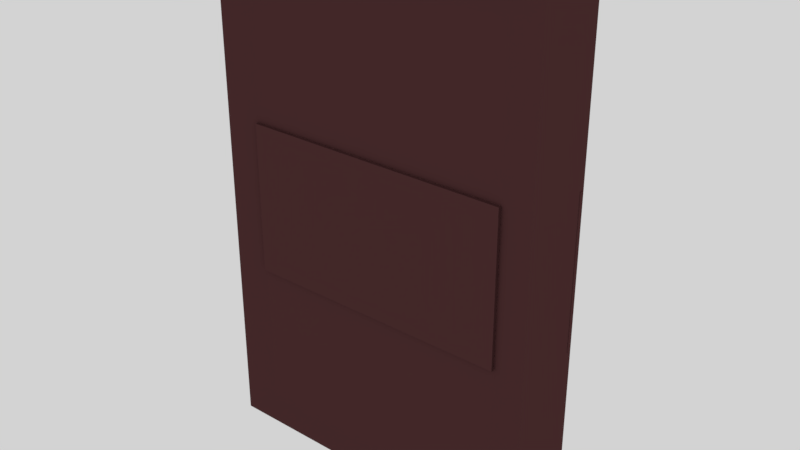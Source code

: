 # Source: door.blend  (saved by Blender 2.79.0; exported with 4.5.12 LTS)
import bpy
from mathutils import Matrix  # noqa: F401  (used for matrix-valued properties, if any)

bpy.ops.wm.read_factory_settings(use_empty=True)
scene = bpy.context.scene
scene.name = 'Scene'

# ---- collections
col_collection_1 = bpy.data.collections.new('Collection 1'); scene.collection.children.link(col_collection_1)

# ---- materials (node trees are filled in below, after node groups)
mat_dooer = bpy.data.materials.new('dooer')
mat_dooer.alpha_threshold = 0.0
mat_dooer.diffuse_color = (0.08438, 0.0319, 0.0331, 1.0)
mat_dooer.roughness = 0.5
mat_gold = bpy.data.materials.new('gold')
mat_gold.alpha_threshold = 0.0
mat_gold.diffuse_color = (0.7011, 0.3763, 0.01444, 1.0)
mat_gold.roughness = 0.5

# ---- material node trees
mat_dooer.use_nodes = True; mat_dooer.node_tree.nodes.clear()
_N = mat_dooer.node_tree.nodes; _L = mat_dooer.node_tree.links
n0 = _N.new('ShaderNodeOutputMaterial'); n0.name = 'Material Output'; n0.location = (300, 300)
n1 = _N.new('ShaderNodeBsdfDiffuse'); n1.name = 'Diffuse BSDF'; n1.location = (10, 300)
n1.inputs[0].default_value = (0.08353, 0.03193, 0.03319, 1.0)
_L.new(n1.outputs[0], n0.inputs[0])
n0.is_active_output = True
mat_gold.use_nodes = True; mat_gold.node_tree.nodes.clear()
_N = mat_gold.node_tree.nodes; _L = mat_gold.node_tree.links
n0 = _N.new('ShaderNodeOutputMaterial'); n0.name = 'Material Output'; n0.location = (300, 300)
n1 = _N.new('ShaderNodeBsdfDiffuse'); n1.name = 'Diffuse BSDF'; n1.location = (10, 300)
n1.inputs[0].default_value = (0.7011, 0.3763, 0.01444, 1.0)
_L.new(n1.outputs[0], n0.inputs[0])
n0.is_active_output = True

# ---- world
world_world = bpy.data.worlds.new('World'); scene.world = world_world
world_world.use_nodes = True; world_world.node_tree.nodes.clear()
_N = world_world.node_tree.nodes; _L = world_world.node_tree.links
n0 = _N.new('ShaderNodeOutputWorld'); n0.name = 'World Output'; n0.location = (300, 300)
n1 = _N.new('ShaderNodeBackground'); n1.name = 'Background'; n1.location = (10, 300)
n1.inputs[0].default_value = (0.65, 0.65, 0.65, 1.0)
_L.new(n1.outputs[0], n0.inputs[0])
n0.is_active_output = True
world_world.color = (0.05088, 0.05088, 0.05088)
world_world.use_sun_shadow = False
world_world.sun_shadow_jitter_overblur = 0.0
world_world.cycles.sampling_method = 'MANUAL'

# ---- meshes
me_cube_003 = bpy.data.meshes.new('Cube.003')
me_cube_003.from_pydata([(0.125, 0.0643, -12.0), (0.125, -0.0643, -12.0), (-0.125, 0.0643, -12.0), (-0.125, -0.0643, -12.0), (-0.08941, 0.0643, -12.0), (0.08941, 0.0643, -12.0), (-0.08941, -0.0643, -12.0), (0.08941, -0.0643, -12.0), (0.125, 0.0643, 12.0), (0.125, -0.0643, 12.0), (-0.125, 0.0643, 12.0), (-0.125, -0.0643, 12.0), (-0.08941, 0.0643, 12.0), (0.08941, 0.0643, 12.0), (-0.08941, -0.0643, 12.0), (0.08941, -0.0643, 12.0), (0.1002, 0.05492, -10.86), (0.1002, 0.05492, 10.86), (0.125, 0.0643, 9.695), (0.125, 0.0643, -9.695), (-0.1002, -0.05492, -10.86), (-0.1002, -0.05492, 10.86), (-0.125, -0.0643, 9.695), (-0.125, -0.0643, -9.695), (-0.1002, 0.05492, -10.86), (-0.1002, 0.05492, 10.86), (0.125, -0.0643, 9.695), (0.125, -0.0643, -9.695), (0.1002, -0.05492, 10.86), (0.1002, -0.05492, -10.86), (-0.125, 0.0643, -9.695), (-0.125, 0.0643, 9.695), (0.1002, 0.05492, -3.622), (0.1002, 0.05492, 3.622), (0.125, 0.0643, 3.232), (0.125, 0.0643, -3.232), (-0.1002, -0.05492, -3.622), (-0.1002, -0.05492, 3.622), (-0.125, -0.0643, 3.232), (-0.125, -0.0643, -3.232), (-0.1002, 0.05492, -3.622), (-0.1002, 0.05492, 3.622), (0.125, -0.0643, 3.232), (0.125, -0.0643, -3.232), (0.1002, -0.05492, 3.622), (0.1002, -0.05492, -3.622), (-0.125, 0.0643, -3.232), (-0.125, 0.0643, 3.232), (-0.0714, 0.06094, -0.2583), (-0.0714, 0.06094, 0.7498), (-0.1002, -0.06094, -3.622), (-0.1002, -0.06094, 3.622), (-0.08731, 0.06094, -0.2583), (-0.08731, 0.06094, 0.7498), (0.1002, -0.06094, 3.622), (0.1002, -0.06094, -3.622), (0.1253, 0.05492, -3.622), (0.1253, 0.05492, 3.622), (-0.1253, 0.05492, -3.622), (-0.1253, 0.05492, 3.622), (0.1253, 0.06094, -3.622), (0.1253, 0.06094, 3.622), (-0.1253, 0.06094, -3.622), (-0.1253, 0.06094, 3.622), (0.1002, 0.06094, -3.622), (0.1002, 0.06094, 3.622), (-0.1002, 0.06094, -3.622), (-0.1002, 0.06094, 3.622), (-0.06488, 0.07078, -0.6718), (-0.06488, 0.07078, 1.163), (-0.09383, 0.07078, -0.6718), (-0.09383, 0.07078, 1.163), (-0.06126, 0.07078, -0.0601), (-0.06126, 0.07078, 0.5516), (-0.09745, 0.07078, -0.0601), (-0.09745, 0.07078, 0.5516), (-0.08418, 0.07078, -0.9012), (-0.07453, 0.07078, -0.9012), (-0.08418, 0.07078, 1.393), (-0.07453, 0.07078, 1.393), (-0.08677, 0.09328, 0.716), (-0.08863, 0.09328, 0.4025), (-0.07194, 0.09328, 0.716), (-0.07008, 0.09328, 0.4025), (-0.06295, 0.0809, 0.5231), (-0.06623, 0.0809, 1.078), (-0.09576, 0.0809, 0.5231), (-0.09248, 0.0809, 1.078), (-0.07498, 0.0809, -0.7943), (-0.06623, 0.0809, -0.5863), (-0.07498, 0.0809, 1.286), (-0.06295, 0.0809, -0.03158), (-0.09248, 0.0809, -0.5863), (-0.09576, 0.0809, -0.03158), (-0.08373, 0.0809, -0.7943), (-0.08373, 0.0809, 1.286), (-0.08135, 0.09807, 0.3724), (-0.08185, 0.09807, 0.288), (-0.07736, 0.09807, 0.3724), (-0.07686, 0.09807, 0.288), (-0.07688, 0.09328, -0.342), (-0.07194, 0.09328, -0.2244), (-0.07688, 0.09328, 0.8335), (-0.07008, 0.09328, 0.08903), (-0.08677, 0.09328, -0.2244), (-0.08863, 0.09328, 0.08903), (-0.08183, 0.09328, -0.342), (-0.08183, 0.09328, 0.8335), (-0.07869, 0.09807, 0.08755), (-0.07736, 0.09807, 0.1192), (-0.07869, 0.09807, 0.404), (-0.07686, 0.09807, 0.2036), (-0.08135, 0.09807, 0.1192), (-0.08185, 0.09807, 0.2036), (-0.08002, 0.09807, 0.08755), (-0.08002, 0.09807, 0.404), (-0.07869, 0.09807, 0.288), (-0.07869, 0.09807, 0.2036), (-0.08002, 0.09807, 0.288), (-0.08002, 0.09807, 0.2036)], [], [(2, 4, 6, 3), (5, 7, 6, 4), (1, 7, 5, 0), (10, 11, 14, 12), (13, 12, 14, 15), (9, 8, 13, 15), (18, 17, 13, 8), (22, 21, 14, 11), (17, 25, 12, 13), (26, 18, 8, 9), (28, 26, 9, 15), (25, 31, 10, 12), (21, 28, 15, 14), (31, 22, 11, 10), (2, 3, 23, 30), (47, 38, 22, 31), (6, 7, 29, 20), (37, 44, 28, 21), (4, 2, 30, 24), (41, 47, 31, 25), (7, 1, 27, 29), (44, 42, 26, 28), (1, 0, 19, 27), (42, 34, 18, 26), (5, 4, 24, 16), (33, 41, 25, 17), (3, 6, 20, 23), (38, 37, 21, 22), (0, 5, 16, 19), (34, 33, 17, 18), (19, 16, 32, 35), (35, 32, 33, 34), (23, 20, 36, 39), (39, 36, 37, 38), (16, 24, 40, 32), (32, 40, 66, 64), (27, 19, 35, 43), (43, 35, 34, 42), (29, 27, 43, 45), (45, 43, 42, 44), (24, 30, 46, 40), (40, 46, 47, 41), (20, 29, 45, 36), (45, 44, 54, 55), (30, 23, 39, 46), (46, 39, 38, 47), (48, 52, 70, 76, 77, 68), (50, 55, 54, 51), (66, 40, 58, 62), (44, 37, 51, 54), (37, 36, 50, 51), (41, 67, 63, 59), (41, 33, 65, 67), (36, 45, 55, 50), (58, 59, 63, 62), (57, 56, 60, 61), (40, 41, 59, 58), (65, 33, 57, 61), (33, 32, 56, 57), (67, 66, 62, 63), (32, 64, 60, 56), (64, 65, 61, 60), (48, 49, 65, 64), (53, 52, 66, 67), (52, 48, 64, 66), (49, 53, 67, 65), (71, 78, 95, 87), (49, 48, 68, 72, 73, 69), (53, 49, 69, 79, 78, 71), (52, 53, 71, 75, 74, 70), (69, 73, 84, 85), (70, 74, 93, 92), (79, 69, 85, 90), (77, 76, 94, 88), (73, 72, 91, 84), (68, 77, 88, 89), (76, 70, 92, 94), (78, 79, 90, 95), (90, 85, 82, 102), (92, 93, 105, 104), (88, 94, 106, 100), (89, 88, 100, 101), (84, 91, 103, 83), (94, 92, 104, 106), (86, 87, 80, 81), (95, 90, 102, 107), (91, 89, 101, 103), (74, 75, 86, 93), (75, 71, 87, 86), (72, 68, 89, 91), (102, 82, 98, 110), (104, 105, 113, 112), (100, 106, 114, 108), (101, 100, 108, 109), (83, 103, 111, 99), (106, 104, 112, 114), (81, 80, 96, 97), (107, 102, 110, 115), (103, 101, 109, 111), (87, 95, 107, 80), (85, 84, 83, 82), (93, 86, 81, 105), (118, 97, 96, 115), (99, 116, 110, 98), (116, 118, 115, 110), (109, 108, 117, 111), (111, 117, 116, 99), (108, 114, 119, 117), (117, 119, 118, 116), (114, 112, 113, 119), (119, 113, 97, 118), (80, 107, 115, 96), (82, 83, 99, 98), (105, 81, 97, 113)])
me_cube_003.polygons.foreach_set('material_index', [0, 0, 0, 0, 0, 0, 0, 0, 0, 0, 0, 0, 0, 0, 0, 0, 0, 0, 0, 0, 0, 0, 0, 0, 0, 0, 0, 0, 0, 0, 0, 0, 0, 0, 0, 0, 0, 0, 0, 0, 0, 0, 0, 0, 0, 0, 1, 0, 0, 0, 0, 0, 0, 0, 0, 0, 0, 0, 0, 0, 0, 0, 0, 0, 0, 0, 1, 1, 1, 1, 1, 1, 1, 1, 1, 1, 1, 1, 1, 1, 1, 1, 1, 1, 1, 1, 1, 1, 1, 1, 1, 1, 1, 1, 1, 1, 1, 1, 1, 1, 1, 1, 1, 1, 1, 1, 1, 1, 1, 1, 1, 1, 1, 1])
me_cube_003.materials.append(mat_dooer)
me_cube_003.materials.append(mat_gold)
me_cube_003.use_remesh_preserve_volume = False
me_cube_003.use_remesh_preserve_attributes = False
me_cube_003.use_mirror_vertex_groups = False
me_cube_003.update()

# ---- objects
ob_doorminigame = bpy.data.objects.new('DoorMinigame', me_cube_003)

# ---- transforms, parenting, visibility, modifiers, constraints
ob_doorminigame.location = (0.0, 0.0, 0.0)
ob_doorminigame.scale = (8.0, 3.285, 0.125)
ob_doorminigame.lineart.crease_threshold = 0.0

# ---- collection membership
col_collection_1.objects.link(ob_doorminigame)

# ---- scene / render settings (as saved in the file)
scene.frame_start = 1; scene.frame_end = 250; scene.frame_set(1)
scene.render.engine = 'CYCLES'
scene.render.resolution_percentage = 50
scene.render.dither_intensity = 0.0
scene.cycles.use_denoising = False
scene.cycles.samples = 128
scene.cycles.sampling_pattern = 'TABULATED_SOBOL'
scene.cycles.use_adaptive_sampling = False
scene.cycles.use_light_tree = False
scene.cycles.blur_glossy = 0.0
scene.cycles.sample_clamp_indirect = 0.0
scene.view_settings.view_transform = 'Standard'
bpy.context.view_layer.update()

# ---- added for rendering (the .blend has no active camera): camera
cam_auto = bpy.data.cameras.new('AutoCamera')
cam_auto.lens = 50.0
cam_auto.sensor_width = 36.0
cam_auto.clip_end = 1000.0
ob_auto_camera = bpy.data.objects.new('AutoCamera', cam_auto)
scene.collection.objects.link(ob_auto_camera)
ob_auto_camera.location = (3.37483, -3.99433, 2.69986)
ob_auto_camera.rotation_euler = (1.09748, -7.21219e-08, 0.694738)
scene.camera = ob_auto_camera
bpy.context.view_layer.update()
